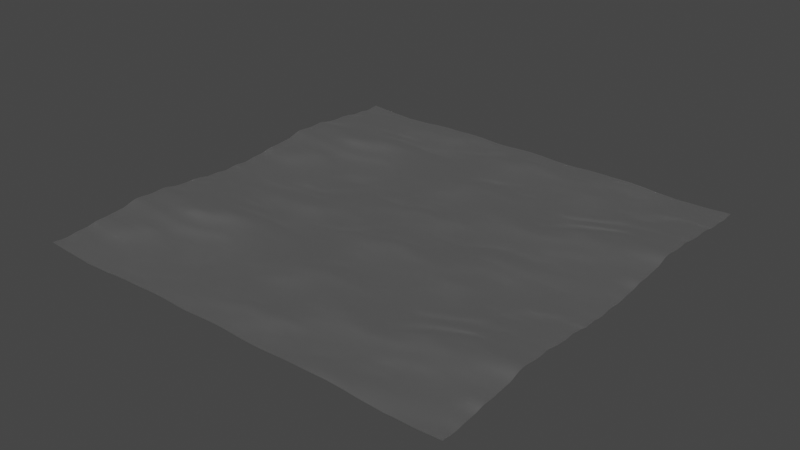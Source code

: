# Source: sea.blend  (saved by Blender 2.83.19; exported with 4.5.12 LTS)
import bpy
from mathutils import Matrix  # noqa: F401  (used for matrix-valued properties, if any)

bpy.ops.wm.read_factory_settings(use_empty=True)
scene = bpy.context.scene
scene.name = 'Scene'

# ---- collections
col_collection = bpy.data.collections.new('Collection'); scene.collection.children.link(col_collection)

# ---- materials (node trees are filled in below, after node groups)
mat_material = bpy.data.materials.new('Material')
mat_material.alpha_threshold = 0.0
mat_material.use_transparent_shadow = False
mat_material.line_color = (0.0, 0.0, 0.0, 1.0)
mat_material_001 = bpy.data.materials.new('Material.001')
mat_material_001.alpha_threshold = 0.0
mat_material_001.use_transparent_shadow = False
mat_material_001.line_color = (0.0, 0.0, 0.0, 1.0)

# ---- material node trees
mat_material.use_nodes = True; mat_material.node_tree.nodes.clear()
_N = mat_material.node_tree.nodes; _L = mat_material.node_tree.links
n0 = _N.new('ShaderNodeOutputMaterial'); n0.name = 'Material Output'; n0.location = (300, 300)
n1 = _N.new('ShaderNodeBsdfPrincipled'); n1.name = 'Principled BSDF'; n1.location = (10, 300)
n1.distribution = 'GGX'
n1.subsurface_method = 'BURLEY'
n1.inputs[0].default_value = (0.163, 0.3801, 0.8, 1.0)
n1.inputs[2].default_value = 0.3711
n1.inputs[3].default_value = 0.0
n1.inputs[9].default_value = (0.0, 0.0, 0.1)
n1.inputs[13].default_value = 0.5515
n1.inputs[20].default_value = 0.0
n1.inputs[27].default_value = (0.0, 0.0, 0.0, 1.0)
n1.inputs[28].default_value = 1.0
_L.new(n1.outputs[0], n0.inputs[0])
n0.is_active_output = True
mat_material_001.use_nodes = True; mat_material_001.node_tree.nodes.clear()
_N = mat_material_001.node_tree.nodes; _L = mat_material_001.node_tree.links
n0 = _N.new('ShaderNodeOutputMaterial'); n0.name = 'Material Output'; n0.location = (300, 300)
n1 = _N.new('ShaderNodeBsdfPrincipled'); n1.name = 'Principled BSDF'; n1.location = (10, 300)
n1.distribution = 'GGX'
n1.subsurface_method = 'BURLEY'
n1.inputs[0].default_value = (0.163, 0.3801, 0.8, 1.0)
n1.inputs[2].default_value = 0.3711
n1.inputs[3].default_value = 0.0
n1.inputs[9].default_value = (0.0, 0.0, 0.1)
n1.inputs[13].default_value = 0.5515
n1.inputs[20].default_value = 0.0
n1.inputs[27].default_value = (0.0, 0.0, 0.0, 1.0)
n1.inputs[28].default_value = 1.0
_L.new(n1.outputs[0], n0.inputs[0])
n0.is_active_output = True

# ---- world
world_world = bpy.data.worlds.new('World'); scene.world = world_world
world_world.use_nodes = True; world_world.node_tree.nodes.clear()
_N = world_world.node_tree.nodes; _L = world_world.node_tree.links
n0 = _N.new('ShaderNodeOutputWorld'); n0.name = 'World Output'; n0.location = (300, 300)
n1 = _N.new('ShaderNodeBackground'); n1.name = 'Background'; n1.location = (10, 300)
n1.inputs[0].default_value = (0.05088, 0.05088, 0.05088, 1.0)
_L.new(n1.outputs[0], n0.inputs[0])
n0.is_active_output = True
world_world.color = (0.05088, 0.05088, 0.05088)
world_world.use_sun_shadow = False
world_world.sun_shadow_jitter_overblur = 0.0

# ---- meshes
me_cube = bpy.data.meshes.new('Cube')
me_cube.from_pydata([(1.0, 1.0, 1.0), (1.0, 1.0, -1.0), (1.0, -1.0, 1.0), (1.0, -1.0, -1.0), (-1.0, 1.0, 1.0), (-1.0, 1.0, -1.0), (-1.0, -1.0, 1.0), (-1.0, -1.0, -1.0)], [], [(0, 4, 6, 2), (3, 2, 6, 7), (7, 6, 4, 5), (5, 1, 3, 7), (1, 0, 2, 3), (5, 4, 0, 1)])
_uv = me_cube.uv_layers.new(name='UVMap')
_uv.uv.foreach_set('vector', [0.625, 0.5, 0.875, 0.5, 0.875, 0.75, 0.625, 0.75, 0.375, 0.75, 0.625, 0.75, 0.625, 1.0, 0.375, 1.0, 0.375, 0.0, 0.625, 0.0, 0.625, 0.25, 0.375, 0.25, 0.125, 0.5, 0.375, 0.5, 0.375, 0.75, 0.125, 0.75, 0.375, 0.5, 0.625, 0.5, 0.625, 0.75, 0.375, 0.75, 0.375, 0.25, 0.625, 0.25, 0.625, 0.5, 0.375, 0.5])
me_cube.materials.append(mat_material)
me_cube.use_remesh_preserve_volume = False
me_cube.use_remesh_preserve_attributes = False
me_cube.use_mirror_vertex_groups = False
me_cube.update()
me_cube_001 = bpy.data.meshes.new('Cube.001')
me_cube_001.from_pydata([(1.0, 1.0, 1.0), (1.0, 1.0, -1.0), (1.0, -1.0, 1.0), (1.0, -1.0, -1.0), (-1.0, 1.0, 1.0), (-1.0, 1.0, -1.0), (-1.0, -1.0, 1.0), (-1.0, -1.0, -1.0)], [], [(0, 4, 6, 2), (3, 2, 6, 7), (7, 6, 4, 5), (5, 1, 3, 7), (1, 0, 2, 3), (5, 4, 0, 1)])
_uv = me_cube_001.uv_layers.new(name='UVMap')
_uv.uv.foreach_set('vector', [0.625, 0.5, 0.875, 0.5, 0.875, 0.75, 0.625, 0.75, 0.375, 0.75, 0.625, 0.75, 0.625, 1.0, 0.375, 1.0, 0.375, 0.0, 0.625, 0.0, 0.625, 0.25, 0.375, 0.25, 0.125, 0.5, 0.375, 0.5, 0.375, 0.75, 0.125, 0.75, 0.375, 0.5, 0.625, 0.5, 0.625, 0.75, 0.375, 0.75, 0.375, 0.25, 0.625, 0.25, 0.625, 0.5, 0.375, 0.5])
me_cube_001.materials.append(mat_material_001)
me_cube_001.use_remesh_preserve_volume = False
me_cube_001.use_remesh_preserve_attributes = False
me_cube_001.use_mirror_vertex_groups = False
me_cube_001.update()

# ---- objects
ob_cube = bpy.data.objects.new('Cube', me_cube)
ob_cube_001 = bpy.data.objects.new('Cube.001', me_cube_001)

# ---- transforms, parenting, visibility, modifiers, constraints
ob_cube.location = (0.0, -12.5, 0.0)
ob_cube.scale = (1.0, 0.5, 1.0)
ob_cube.lock_rotations_4d = False
ob_cube.empty_display_type = 'ARROWS'
ob_cube.lineart.crease_threshold = 0.0
_m = ob_cube.modifiers.new('Ocean', 'OCEAN')
_m.time = 2.94
_m.filepath = '//../../UnityProjects/-OutShip-/AppData/Local/Temp/blender_a01312/cache_ocean'
ob_cube_001.location = (0.0, 12.5, 0.0)
ob_cube_001.scale = (1.0, 0.5, 1.0)
ob_cube_001.lock_rotations_4d = False
ob_cube_001.empty_display_type = 'ARROWS'
ob_cube_001.lineart.crease_threshold = 0.0
_m = ob_cube_001.modifiers.new('Ocean', 'OCEAN')
_m.time = 2.94
_m.filepath = '//../../UnityProjects/-OutShip-/AppData/Local/Temp/blender_a01312/cache_ocean'

# ---- collection membership
col_collection.objects.link(ob_cube)
col_collection.objects.link(ob_cube_001)

# ---- scene / render settings (as saved in the file)
scene.frame_start = 0; scene.frame_end = 22; scene.frame_set(17)
scene.render.engine = 'BLENDER_EEVEE_NEXT'
scene.cycles.use_denoising = False
scene.cycles.samples = 128
scene.cycles.sampling_pattern = 'TABULATED_SOBOL'
scene.cycles.use_adaptive_sampling = False
scene.cycles.use_light_tree = False
scene.view_settings.view_transform = 'Filmic'
bpy.context.view_layer.update()

# ---- added for rendering (the .blend has no active camera and no usable light): camera, sun
cam_auto = bpy.data.cameras.new('AutoCamera')
cam_auto.lens = 50.0
cam_auto.sensor_width = 36.0
cam_auto.clip_end = 1153.04
ob_auto_camera = bpy.data.objects.new('AutoCamera', cam_auto)
scene.collection.objects.link(ob_auto_camera)
ob_auto_camera.location = (65.7006, -78.8407, 52.7533)
ob_auto_camera.rotation_euler = (1.09748, -7.21219e-08, 0.694738)
scene.camera = ob_auto_camera
light_auto_sun = bpy.data.lights.new('AutoSun', 'SUN')
light_auto_sun.energy = 3.0
light_auto_sun.angle = 0.0523599
ob_auto_sun = bpy.data.objects.new('AutoSun', light_auto_sun)
scene.collection.objects.link(ob_auto_sun)
ob_auto_sun.rotation_euler = (0.872665, 0.174533, 0.523599)
bpy.context.view_layer.update()
